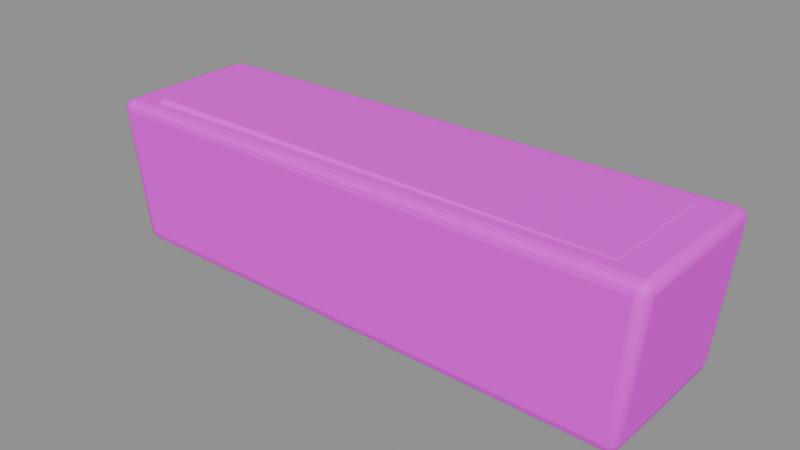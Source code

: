 # Source: planter_trough.blend  (saved by Blender 4.5.87; exported with 4.5.12 LTS)
import bpy
from mathutils import Matrix  # noqa: F401  (used for matrix-valued properties, if any)

bpy.ops.wm.read_factory_settings(use_empty=True)
scene = bpy.context.scene
scene.name = 'BLDA_V003_PACKAGE_planter_trough'

# ---- collections
col_sea_scene_b1109a_planter_trough = bpy.data.collections.new('SEA-SCENE-B1109A-PLANTER-TROUGH'); scene.collection.children.link(col_sea_scene_b1109a_planter_trough)

# ---- images (referenced by path relative to the original .blend; pixels are not part of the script)
import os
ASSET_DIR = os.environ.get("B2B_ASSET_DIR", "")  # directory of the original .blend (textures are referenced by path, not embedded)
HERE = os.path.dirname(os.path.abspath(__file__))  # packed textures are extracted next to this script under _unpacked/

def load_image(name, relpath, width, height, colorspace="sRGB"):
    """Load a texture the original file referenced (path relative to the .blend, or extracted next to this script)."""
    p = next((c for c in (os.path.join(HERE, relpath), os.path.join(ASSET_DIR, relpath)) if relpath and os.path.exists(c)), "")
    if p:
        img = bpy.data.images.load(p, check_existing=True)
        img.name = name
    else:  # same state as the original file: an image datablock whose file is absent (Cycles renders it pink)
        img = bpy.data.images.new(name, width, height)
        img.source = "FILE"
        img.filepath = "//" + (relpath or name)
    img.colorspace_settings.name = colorspace
    return img
img_sea_cabin_timber_8x8_512_png = load_image('sea_cabin_timber_8x8_512.png', 'sea_cabin_timber_8x8_512.png', 1024, 1024, 'sRGB')

# ---- materials (node trees are filled in below, after node groups)
mat_sea_matte = bpy.data.materials.new('SEA_Matte')

# ---- material node trees
mat_sea_matte.use_nodes = True; mat_sea_matte.node_tree.nodes.clear()
_N = mat_sea_matte.node_tree.nodes; _L = mat_sea_matte.node_tree.links
n0 = _N.new('ShaderNodeBsdfPrincipled'); n0.name = '原理化 BSDF'; n0.location = (-200, 100)
n0.inputs[2].default_value = 0.72
n1 = _N.new('ShaderNodeOutputMaterial'); n1.name = '材质输出'; n1.location = (200, 100)
n2 = _N.new('ShaderNodeUVMap'); n2.name = 'UV 贴图'; n2.location = (0, 0)
n2.uv_map = 'PaletteUV'
n3 = _N.new('ShaderNodeTexImage'); n3.name = '图像纹理'; n3.location = (0, 0)
n3.image = img_sea_cabin_timber_8x8_512_png
n3.interpolation = 'Closest'
n3.extension = 'EXTEND'
_L.new(n0.outputs[0], n1.inputs[0])
_L.new(n2.outputs[0], n3.inputs[0])
_L.new(n3.outputs[0], n0.inputs[0])
n1.is_active_output = True

# ---- meshes
me_blda = bpy.data.meshes.new('BLDA_长盆')
me_blda.from_pydata([(-1.104, -0.2616, 0.05659), (-1.06, -0.2607, 0.01643), (-1.064, -0.302, 0.05654), (-1.097, -0.261, 0.03661), (-1.099, -0.2816, 0.05662), (-1.092, -0.2802, 0.03748), (-1.061, -0.2809, 0.02183), (-1.081, -0.2607, 0.02187), (-1.08, -0.28, 0.0271), (-1.084, -0.2964, 0.0566), (-1.062, -0.296, 0.03655), (-1.081, -0.2907, 0.03747), (1.104, -0.2765, 0.04174), (1.064, -0.3185, 0.04225), (1.06, -0.2749, 0.0), (1.099, -0.2976, 0.04185), (1.097, -0.2758, 0.02074), (1.092, -0.296, 0.02174), (1.062, -0.3122, 0.02119), (1.084, -0.313, 0.04204), (1.081, -0.3069, 0.02187), (1.081, -0.2752, 0.005417), (1.061, -0.2962, 0.005687), (1.08, -0.2956, 0.01095), (1.064, 0.3185, 0.04225), (1.104, 0.2765, 0.04174), (1.06, 0.2749, 0.0), (1.084, 0.313, 0.04204), (1.062, 0.3122, 0.02119), (1.081, 0.3069, 0.02187), (1.097, 0.2758, 0.02074), (1.099, 0.2976, 0.04185), (1.092, 0.296, 0.02174), (1.061, 0.2962, 0.005687), (1.081, 0.2752, 0.005417), (1.08, 0.2956, 0.01095), (-1.104, 0.2616, 0.05659), (-1.064, 0.302, 0.05654), (-1.06, 0.2607, 0.01643), (-1.099, 0.2816, 0.05662), (-1.097, 0.261, 0.03661), (-1.092, 0.2802, 0.03748), (-1.062, 0.296, 0.03655), (-1.084, 0.2964, 0.0566), (-1.081, 0.2907, 0.03747), (-1.081, 0.2607, 0.02187), (-1.061, 0.2809, 0.02183), (-1.08, 0.28, 0.0271), (-1.162, -0.2768, 0.5775), (-1.121, -0.3171, 0.5775), (-1.126, -0.2783, 0.6175), (-1.156, -0.2968, 0.5774), (-1.159, -0.2774, 0.5974), (-1.153, -0.2966, 0.5965), (-1.124, -0.3124, 0.5974), (-1.141, -0.3116, 0.5774), (-1.143, -0.307, 0.5965), (-1.145, -0.278, 0.6121), (-1.125, -0.2981, 0.6121), (-1.144, -0.2969, 0.6068), (1.162, -0.2934, 0.5931), (1.126, -0.2944, 0.6349), (1.121, -0.3355, 0.5926), (1.159, -0.294, 0.6141), (1.156, -0.3145, 0.593), (1.153, -0.3142, 0.6131), (1.125, -0.3154, 0.6292), (1.145, -0.2944, 0.6295), (1.144, -0.3145, 0.6239), (1.141, -0.33, 0.5928), (1.124, -0.3305, 0.6137), (1.143, -0.3251, 0.613), (1.121, 0.3355, 0.5926), (1.126, 0.2944, 0.6349), (1.162, 0.2934, 0.5931), (1.124, 0.3305, 0.6137), (1.141, 0.33, 0.5928), (1.143, 0.3251, 0.613), (1.145, 0.2944, 0.6295), (1.125, 0.3154, 0.6292), (1.144, 0.3145, 0.6239), (1.156, 0.3145, 0.593), (1.159, 0.294, 0.6141), (1.153, 0.3142, 0.6131), (-1.162, 0.2768, 0.5775), (-1.126, 0.2783, 0.6175), (-1.121, 0.3171, 0.5775), (-1.159, 0.2774, 0.5974), (-1.156, 0.2968, 0.5774), (-1.153, 0.2966, 0.5965), (-1.125, 0.2981, 0.6121), (-1.145, 0.278, 0.6121), (-1.144, 0.2969, 0.6068), (-1.141, 0.3116, 0.5774), (-1.124, 0.3124, 0.5974), (-1.143, 0.307, 0.5965)], [], [(0, 3, 5, 4), (3, 7, 8, 5), (1, 6, 8, 7), (6, 10, 11, 8), (2, 9, 11, 10), (9, 4, 5, 11), (5, 8, 11), (12, 15, 17, 16), (15, 19, 20, 17), (13, 18, 20, 19), (18, 22, 23, 20), (14, 21, 23, 22), (21, 16, 17, 23), (17, 20, 23), (24, 27, 29, 28), (27, 31, 32, 29), (25, 30, 32, 31), (30, 34, 35, 32), (26, 33, 35, 34), (33, 28, 29, 35), (29, 32, 35), (36, 39, 41, 40), (39, 43, 44, 41), (37, 42, 44, 43), (42, 46, 47, 44), (38, 45, 47, 46), (45, 40, 41, 47), (41, 44, 47), (48, 51, 53, 52), (51, 55, 56, 53), (49, 54, 56, 55), (54, 58, 59, 56), (50, 57, 59, 58), (57, 52, 53, 59), (53, 56, 59), (60, 63, 65, 64), (63, 67, 68, 65), (61, 66, 68, 67), (66, 70, 71, 68), (62, 69, 71, 70), (69, 64, 65, 71), (65, 68, 71), (72, 75, 77, 76), (75, 79, 80, 77), (73, 78, 80, 79), (78, 82, 83, 80), (74, 81, 83, 82), (81, 76, 77, 83), (77, 80, 83), (84, 87, 89, 88), (87, 91, 92, 89), (85, 90, 92, 91), (90, 94, 95, 92), (86, 93, 95, 94), (93, 88, 89, 95), (89, 92, 95), (0, 36, 40, 3), (3, 40, 45, 7), (7, 45, 38, 1), (26, 38, 46, 33), (33, 46, 42, 28), (28, 42, 37, 24), (14, 26, 34, 21), (21, 34, 30, 16), (16, 30, 25, 12), (1, 14, 22, 6), (6, 22, 18, 10), (10, 18, 13, 2), (2, 49, 55, 9), (9, 55, 51, 4), (4, 51, 48, 0), (12, 60, 64, 15), (15, 64, 69, 19), (19, 69, 62, 13), (49, 62, 70, 54), (54, 70, 66, 58), (58, 66, 61, 50), (24, 72, 76, 27), (27, 76, 81, 31), (31, 81, 74, 25), (60, 74, 82, 63), (63, 82, 78, 67), (67, 78, 73, 61), (36, 84, 88, 39), (39, 88, 93, 43), (43, 93, 86, 37), (72, 86, 94, 75), (75, 94, 90, 79), (79, 90, 85, 73), (50, 85, 91, 57), (57, 91, 87, 52), (52, 87, 84, 48), (36, 0, 48, 84), (38, 26, 14, 1), (2, 13, 62, 49), (12, 25, 74, 60), (24, 37, 86, 72), (50, 61, 73, 85)])
me_blda.polygons.foreach_set('use_smooth', [1, 1, 1, 1, 1, 1, 0, 1, 1, 1, 1, 1, 1, 0, 1, 1, 1, 1, 1, 1, 0, 1, 1, 1, 1, 1, 1, 0, 1, 1, 1, 1, 1, 1, 0, 1, 1, 1, 1, 1, 1, 0, 1, 1, 1, 1, 1, 1, 0, 1, 1, 1, 1, 1, 1, 0, 1, 1, 1, 0, 0, 0, 1, 1, 1, 0, 0, 0, 1, 1, 1, 1, 1, 1, 0, 0, 0, 1, 1, 1, 1, 1, 1, 1, 1, 1, 0, 0, 0, 1, 1, 1, 0, 0, 0, 0, 0, 0])
_uv = me_blda.uv_layers.new(name='PaletteUV')
_uv.uv.foreach_set('vector', [0.4645, 0.8125, 0.4375, 0.8395, 0.4105, 0.8125, 0.4375, 0.7855, 0.4645, 0.8125, 0.4375, 0.8395, 0.4105, 0.8125, 0.4375, 0.7855, 0.4645, 0.8125, 0.4375, 0.8395, 0.4105, 0.8125, 0.4375, 0.7855, 0.4645, 0.8125, 0.4375, 0.8395, 0.4105, 0.8125, 0.4375, 0.7855, 0.4645, 0.8125, 0.4375, 0.8395, 0.4105, 0.8125, 0.4375, 0.7855, 0.4645, 0.8125, 0.4375, 0.8395, 0.4105, 0.8125, 0.4375, 0.7855, 0.4645, 0.8125, 0.424, 0.8359, 0.424, 0.7891, 0.4645, 0.8125, 0.4375, 0.8395, 0.4105, 0.8125, 0.4375, 0.7855, 0.4645, 0.8125, 0.4375, 0.8395, 0.4105, 0.8125, 0.4375, 0.7855, 0.4645, 0.8125, 0.4375, 0.8395, 0.4105, 0.8125, 0.4375, 0.7855, 0.4645, 0.8125, 0.4375, 0.8395, 0.4105, 0.8125, 0.4375, 0.7855, 0.4645, 0.8125, 0.4375, 0.8395, 0.4105, 0.8125, 0.4375, 0.7855, 0.4645, 0.8125, 0.4375, 0.8395, 0.4105, 0.8125, 0.4375, 0.7855, 0.4645, 0.8125, 0.424, 0.8359, 0.424, 0.7891, 0.4645, 0.8125, 0.4375, 0.8395, 0.4105, 0.8125, 0.4375, 0.7855, 0.4645, 0.8125, 0.4375, 0.8395, 0.4105, 0.8125, 0.4375, 0.7855, 0.4645, 0.8125, 0.4375, 0.8395, 0.4105, 0.8125, 0.4375, 0.7855, 0.4645, 0.8125, 0.4375, 0.8395, 0.4105, 0.8125, 0.4375, 0.7855, 0.4645, 0.8125, 0.4375, 0.8395, 0.4105, 0.8125, 0.4375, 0.7855, 0.4645, 0.8125, 0.4375, 0.8395, 0.4105, 0.8125, 0.4375, 0.7855, 0.4645, 0.8125, 0.424, 0.8359, 0.424, 0.7891, 0.4645, 0.8125, 0.4375, 0.8395, 0.4105, 0.8125, 0.4375, 0.7855, 0.4645, 0.8125, 0.4375, 0.8395, 0.4105, 0.8125, 0.4375, 0.7855, 0.4645, 0.8125, 0.4375, 0.8395, 0.4105, 0.8125, 0.4375, 0.7855, 0.4645, 0.8125, 0.4375, 0.8395, 0.4105, 0.8125, 0.4375, 0.7855, 0.4645, 0.8125, 0.4375, 0.8395, 0.4105, 0.8125, 0.4375, 0.7855, 0.4645, 0.8125, 0.4375, 0.8395, 0.4105, 0.8125, 0.4375, 0.7855, 0.4645, 0.8125, 0.424, 0.8359, 0.424, 0.7891, 0.4645, 0.8125, 0.4375, 0.8395, 0.4105, 0.8125, 0.4375, 0.7855, 0.4645, 0.8125, 0.4375, 0.8395, 0.4105, 0.8125, 0.4375, 0.7855, 0.4645, 0.8125, 0.4375, 0.8395, 0.4105, 0.8125, 0.4375, 0.7855, 0.4645, 0.8125, 0.4375, 0.8395, 0.4105, 0.8125, 0.4375, 0.7855, 0.4645, 0.8125, 0.4375, 0.8395, 0.4105, 0.8125, 0.4375, 0.7855, 0.4645, 0.8125, 0.4375, 0.8395, 0.4105, 0.8125, 0.4375, 0.7855, 0.4645, 0.8125, 0.424, 0.8359, 0.424, 0.7891, 0.4645, 0.8125, 0.4375, 0.8395, 0.4105, 0.8125, 0.4375, 0.7855, 0.4645, 0.8125, 0.4375, 0.8395, 0.4105, 0.8125, 0.4375, 0.7855, 0.4645, 0.8125, 0.4375, 0.8395, 0.4105, 0.8125, 0.4375, 0.7855, 0.4645, 0.8125, 0.4375, 0.8395, 0.4105, 0.8125, 0.4375, 0.7855, 0.4645, 0.8125, 0.4375, 0.8395, 0.4105, 0.8125, 0.4375, 0.7855, 0.4645, 0.8125, 0.4375, 0.8395, 0.4105, 0.8125, 0.4375, 0.7855, 0.4645, 0.8125, 0.424, 0.8359, 0.424, 0.7891, 0.4645, 0.8125, 0.4375, 0.8395, 0.4105, 0.8125, 0.4375, 0.7855, 0.4645, 0.8125, 0.4375, 0.8395, 0.4105, 0.8125, 0.4375, 0.7855, 0.4645, 0.8125, 0.4375, 0.8395, 0.4105, 0.8125, 0.4375, 0.7855, 0.4645, 0.8125, 0.4375, 0.8395, 0.4105, 0.8125, 0.4375, 0.7855, 0.4645, 0.8125, 0.4375, 0.8395, 0.4105, 0.8125, 0.4375, 0.7855, 0.4645, 0.8125, 0.4375, 0.8395, 0.4105, 0.8125, 0.4375, 0.7855, 0.4645, 0.8125, 0.424, 0.8359, 0.424, 0.7891, 0.4645, 0.8125, 0.4375, 0.8395, 0.4105, 0.8125, 0.4375, 0.7855, 0.4645, 0.8125, 0.4375, 0.8395, 0.4105, 0.8125, 0.4375, 0.7855, 0.4645, 0.8125, 0.4375, 0.8395, 0.4105, 0.8125, 0.4375, 0.7855, 0.4645, 0.8125, 0.4375, 0.8395, 0.4105, 0.8125, 0.4375, 0.7855, 0.4645, 0.8125, 0.4375, 0.8395, 0.4105, 0.8125, 0.4375, 0.7855, 0.4645, 0.8125, 0.4375, 0.8395, 0.4105, 0.8125, 0.4375, 0.7855, 0.4645, 0.8125, 0.424, 0.8359, 0.424, 0.7891, 0.4645, 0.8125, 0.4375, 0.8395, 0.4105, 0.8125, 0.4375, 0.7855, 0.4645, 0.8125, 0.4375, 0.8395, 0.4105, 0.8125, 0.4375, 0.7855, 0.4645, 0.8125, 0.4375, 0.8395, 0.4105, 0.8125, 0.4375, 0.7855, 0.4645, 0.8125, 0.4375, 0.8395, 0.4105, 0.8125, 0.4375, 0.7855, 0.4645, 0.8125, 0.4375, 0.8395, 0.4105, 0.8125, 0.4375, 0.7855, 0.4645, 0.8125, 0.4375, 0.8395, 0.4105, 0.8125, 0.4375, 0.7855, 0.4645, 0.8125, 0.4375, 0.8395, 0.4105, 0.8125, 0.4375, 0.7855, 0.4645, 0.8125, 0.4375, 0.8395, 0.4105, 0.8125, 0.4375, 0.7855, 0.4645, 0.8125, 0.4375, 0.8395, 0.4105, 0.8125, 0.4375, 0.7855, 0.4645, 0.8125, 0.4375, 0.8395, 0.4105, 0.8125, 0.4375, 0.7855, 0.4645, 0.8125, 0.4375, 0.8395, 0.4105, 0.8125, 0.4375, 0.7855, 0.4645, 0.8125, 0.4375, 0.8395, 0.4105, 0.8125, 0.4375, 0.7855, 0.4645, 0.8125, 0.4375, 0.8395, 0.4105, 0.8125, 0.4375, 0.7855, 0.4645, 0.8125, 0.4375, 0.8395, 0.4105, 0.8125, 0.4375, 0.7855, 0.4645, 0.8125, 0.4375, 0.8395, 0.4105, 0.8125, 0.4375, 0.7855, 0.4645, 0.8125, 0.4375, 0.8395, 0.4105, 0.8125, 0.4375, 0.7855, 0.4645, 0.8125, 0.4375, 0.8395, 0.4105, 0.8125, 0.4375, 0.7855, 0.4645, 0.8125, 0.4375, 0.8395, 0.4105, 0.8125, 0.4375, 0.7855, 0.4645, 0.8125, 0.4375, 0.8395, 0.4105, 0.8125, 0.4375, 0.7855, 0.4645, 0.8125, 0.4375, 0.8395, 0.4105, 0.8125, 0.4375, 0.7855, 0.4645, 0.8125, 0.4375, 0.8395, 0.4105, 0.8125, 0.4375, 0.7855, 0.4645, 0.8125, 0.4375, 0.8395, 0.4105, 0.8125, 0.4375, 0.7855, 0.4645, 0.8125, 0.4375, 0.8395, 0.4105, 0.8125, 0.4375, 0.7855, 0.4645, 0.8125, 0.4375, 0.8395, 0.4105, 0.8125, 0.4375, 0.7855, 0.4645, 0.8125, 0.4375, 0.8395, 0.4105, 0.8125, 0.4375, 0.7855, 0.4645, 0.8125, 0.4375, 0.8395, 0.4105, 0.8125, 0.4375, 0.7855, 0.4645, 0.8125, 0.4375, 0.8395, 0.4105, 0.8125, 0.4375, 0.7855, 0.4645, 0.8125, 0.4375, 0.8395, 0.4105, 0.8125, 0.4375, 0.7855, 0.4645, 0.8125, 0.4375, 0.8395, 0.4105, 0.8125, 0.4375, 0.7855, 0.4645, 0.8125, 0.4375, 0.8395, 0.4105, 0.8125, 0.4375, 0.7855, 0.4645, 0.8125, 0.4375, 0.8395, 0.4105, 0.8125, 0.4375, 0.7855, 0.4645, 0.8125, 0.4375, 0.8395, 0.4105, 0.8125, 0.4375, 0.7855, 0.4645, 0.8125, 0.4375, 0.8395, 0.4105, 0.8125, 0.4375, 0.7855, 0.4645, 0.8125, 0.4375, 0.8395, 0.4105, 0.8125, 0.4375, 0.7855, 0.4645, 0.8125, 0.4375, 0.8395, 0.4105, 0.8125, 0.4375, 0.7855, 0.4645, 0.8125, 0.4375, 0.8395, 0.4105, 0.8125, 0.4375, 0.7855, 0.4645, 0.8125, 0.4375, 0.8395, 0.4105, 0.8125, 0.4375, 0.7855, 0.4645, 0.8125, 0.4375, 0.8395, 0.4105, 0.8125, 0.4375, 0.7855, 0.4645, 0.8125, 0.4375, 0.8395, 0.4105, 0.8125, 0.4375, 0.7855, 0.4645, 0.8125, 0.4375, 0.8395, 0.4105, 0.8125, 0.4375, 0.7855, 0.4645, 0.8125, 0.4375, 0.8395, 0.4105, 0.8125, 0.4375, 0.7855, 0.4645, 0.8125, 0.4375, 0.8395, 0.4105, 0.8125, 0.4375, 0.7855])
me_blda.materials.append(mat_sea_matte)
me_blda.update()
me_blda_1 = bpy.data.meshes.new('BLDA_长盆土')
me_blda_1.from_pydata([(-1.02, -0.23, 0.6152), (-1.01, -0.2301, 0.6052), (-1.01, -0.2401, 0.6152), (-1.019, -0.23, 0.6102), (-1.019, -0.235, 0.6152), (-1.017, -0.2348, 0.6104), (-1.01, -0.2351, 0.6065), (-1.015, -0.23, 0.6065), (-1.015, -0.2348, 0.6078), (-1.015, -0.2387, 0.6152), (-1.01, -0.2387, 0.6102), (-1.015, -0.2374, 0.6104), (1.02, -0.2438, 0.6149), (1.01, -0.2543, 0.6149), (1.01, -0.2437, 0.6043), (1.019, -0.2491, 0.6149), (1.019, -0.2438, 0.6096), (1.017, -0.2489, 0.6098), (1.01, -0.2529, 0.6096), (1.015, -0.2529, 0.6149), (1.015, -0.2516, 0.6098), (1.015, -0.2438, 0.6057), (1.01, -0.249, 0.6057), (1.015, -0.2488, 0.6071), (1.01, 0.2543, 0.6149), (1.02, 0.2438, 0.6149), (1.01, 0.2437, 0.6043), (1.015, 0.2529, 0.6149), (1.01, 0.2529, 0.6096), (1.015, 0.2516, 0.6098), (1.019, 0.2438, 0.6096), (1.019, 0.2491, 0.6149), (1.017, 0.2489, 0.6098), (1.01, 0.249, 0.6057), (1.015, 0.2438, 0.6057), (1.015, 0.2488, 0.6071), (-1.02, 0.23, 0.6152), (-1.01, 0.2401, 0.6152), (-1.01, 0.2301, 0.6052), (-1.019, 0.235, 0.6152), (-1.019, 0.23, 0.6102), (-1.017, 0.2348, 0.6104), (-1.01, 0.2387, 0.6102), (-1.015, 0.2387, 0.6152), (-1.015, 0.2374, 0.6104), (-1.015, 0.23, 0.6065), (-1.01, 0.2351, 0.6065), (-1.015, 0.2348, 0.6078), (-1.02, -0.23, 0.6252), (-1.01, -0.2401, 0.6252), (-1.01, -0.2301, 0.6352), (-1.019, -0.235, 0.6252), (-1.019, -0.23, 0.6302), (-1.017, -0.2348, 0.63), (-1.01, -0.2387, 0.6302), (-1.015, -0.2387, 0.6252), (-1.015, -0.2374, 0.63), (-1.015, -0.23, 0.6339), (-1.01, -0.2351, 0.6339), (-1.015, -0.2348, 0.6326), (1.02, -0.2438, 0.6255), (1.01, -0.2437, 0.6361), (1.01, -0.2543, 0.6255), (1.019, -0.2438, 0.6308), (1.019, -0.2491, 0.6255), (1.017, -0.2489, 0.6306), (1.01, -0.249, 0.6347), (1.015, -0.2438, 0.6347), (1.015, -0.2488, 0.6333), (1.015, -0.2529, 0.6255), (1.01, -0.2529, 0.6308), (1.015, -0.2516, 0.6306), (1.01, 0.2543, 0.6255), (1.01, 0.2437, 0.6361), (1.02, 0.2438, 0.6255), (1.01, 0.2529, 0.6308), (1.015, 0.2529, 0.6255), (1.015, 0.2516, 0.6306), (1.015, 0.2438, 0.6347), (1.01, 0.249, 0.6347), (1.015, 0.2488, 0.6333), (1.019, 0.2491, 0.6255), (1.019, 0.2438, 0.6308), (1.017, 0.2489, 0.6306), (-1.02, 0.23, 0.6252), (-1.01, 0.2301, 0.6352), (-1.01, 0.2401, 0.6252), (-1.019, 0.23, 0.6302), (-1.019, 0.235, 0.6252), (-1.017, 0.2348, 0.63), (-1.01, 0.2351, 0.6339), (-1.015, 0.23, 0.6339), (-1.015, 0.2348, 0.6326), (-1.015, 0.2387, 0.6252), (-1.01, 0.2387, 0.6302), (-1.015, 0.2374, 0.63)], [], [(0, 3, 5, 4), (3, 7, 8, 5), (1, 6, 8, 7), (6, 10, 11, 8), (2, 9, 11, 10), (9, 4, 5, 11), (5, 8, 11), (12, 15, 17, 16), (15, 19, 20, 17), (13, 18, 20, 19), (18, 22, 23, 20), (14, 21, 23, 22), (21, 16, 17, 23), (17, 20, 23), (24, 27, 29, 28), (27, 31, 32, 29), (25, 30, 32, 31), (30, 34, 35, 32), (26, 33, 35, 34), (33, 28, 29, 35), (29, 32, 35), (36, 39, 41, 40), (39, 43, 44, 41), (37, 42, 44, 43), (42, 46, 47, 44), (38, 45, 47, 46), (45, 40, 41, 47), (41, 44, 47), (48, 51, 53, 52), (51, 55, 56, 53), (49, 54, 56, 55), (54, 58, 59, 56), (50, 57, 59, 58), (57, 52, 53, 59), (53, 56, 59), (60, 63, 65, 64), (63, 67, 68, 65), (61, 66, 68, 67), (66, 70, 71, 68), (62, 69, 71, 70), (69, 64, 65, 71), (65, 68, 71), (72, 75, 77, 76), (75, 79, 80, 77), (73, 78, 80, 79), (78, 82, 83, 80), (74, 81, 83, 82), (81, 76, 77, 83), (77, 80, 83), (84, 87, 89, 88), (87, 91, 92, 89), (85, 90, 92, 91), (90, 94, 95, 92), (86, 93, 95, 94), (93, 88, 89, 95), (89, 92, 95), (0, 36, 40, 3), (3, 40, 45, 7), (7, 45, 38, 1), (26, 38, 46, 33), (33, 46, 42, 28), (28, 42, 37, 24), (14, 26, 34, 21), (21, 34, 30, 16), (16, 30, 25, 12), (1, 14, 22, 6), (6, 22, 18, 10), (10, 18, 13, 2), (2, 49, 55, 9), (9, 55, 51, 4), (4, 51, 48, 0), (12, 60, 64, 15), (15, 64, 69, 19), (19, 69, 62, 13), (49, 62, 70, 54), (54, 70, 66, 58), (58, 66, 61, 50), (24, 72, 76, 27), (27, 76, 81, 31), (31, 81, 74, 25), (60, 74, 82, 63), (63, 82, 78, 67), (67, 78, 73, 61), (36, 84, 88, 39), (39, 88, 93, 43), (43, 93, 86, 37), (72, 86, 94, 75), (75, 94, 90, 79), (79, 90, 85, 73), (50, 85, 91, 57), (57, 91, 87, 52), (52, 87, 84, 48), (36, 0, 48, 84), (38, 26, 14, 1), (2, 13, 62, 49), (12, 25, 74, 60), (24, 37, 86, 72), (50, 61, 73, 85)])
me_blda_1.polygons.foreach_set('use_smooth', [1, 1, 1, 1, 1, 1, 0, 1, 1, 1, 1, 1, 1, 0, 1, 1, 1, 1, 1, 1, 0, 1, 1, 1, 1, 1, 1, 0, 1, 1, 1, 1, 1, 1, 0, 1, 1, 1, 1, 1, 1, 0, 1, 1, 1, 1, 1, 1, 0, 1, 1, 1, 1, 1, 1, 0, 0, 0, 0, 0, 0, 0, 0, 0, 0, 0, 0, 0, 1, 1, 1, 1, 1, 1, 0, 0, 0, 1, 1, 1, 0, 0, 0, 1, 1, 1, 0, 0, 0, 0, 0, 0, 0, 0, 0, 0, 0, 0])
_uv = me_blda_1.uv_layers.new(name='PaletteUV')
_uv.uv.foreach_set('vector', [0.8395, 0.8125, 0.8125, 0.8395, 0.7855, 0.8125, 0.8125, 0.7855, 0.8395, 0.8125, 0.8125, 0.8395, 0.7855, 0.8125, 0.8125, 0.7855, 0.8395, 0.8125, 0.8125, 0.8395, 0.7855, 0.8125, 0.8125, 0.7855, 0.8395, 0.8125, 0.8125, 0.8395, 0.7855, 0.8125, 0.8125, 0.7855, 0.8395, 0.8125, 0.8125, 0.8395, 0.7855, 0.8125, 0.8125, 0.7855, 0.8395, 0.8125, 0.8125, 0.8395, 0.7855, 0.8125, 0.8125, 0.7855, 0.8395, 0.8125, 0.799, 0.8359, 0.799, 0.7891, 0.8395, 0.8125, 0.8125, 0.8395, 0.7855, 0.8125, 0.8125, 0.7855, 0.8395, 0.8125, 0.8125, 0.8395, 0.7855, 0.8125, 0.8125, 0.7855, 0.8395, 0.8125, 0.8125, 0.8395, 0.7855, 0.8125, 0.8125, 0.7855, 0.8395, 0.8125, 0.8125, 0.8395, 0.7855, 0.8125, 0.8125, 0.7855, 0.8395, 0.8125, 0.8125, 0.8395, 0.7855, 0.8125, 0.8125, 0.7855, 0.8395, 0.8125, 0.8125, 0.8395, 0.7855, 0.8125, 0.8125, 0.7855, 0.8395, 0.8125, 0.799, 0.8359, 0.799, 0.7891, 0.8395, 0.8125, 0.8125, 0.8395, 0.7855, 0.8125, 0.8125, 0.7855, 0.8395, 0.8125, 0.8125, 0.8395, 0.7855, 0.8125, 0.8125, 0.7855, 0.8395, 0.8125, 0.8125, 0.8395, 0.7855, 0.8125, 0.8125, 0.7855, 0.8395, 0.8125, 0.8125, 0.8395, 0.7855, 0.8125, 0.8125, 0.7855, 0.8395, 0.8125, 0.8125, 0.8395, 0.7855, 0.8125, 0.8125, 0.7855, 0.8395, 0.8125, 0.8125, 0.8395, 0.7855, 0.8125, 0.8125, 0.7855, 0.8395, 0.8125, 0.799, 0.8359, 0.799, 0.7891, 0.8395, 0.8125, 0.8125, 0.8395, 0.7855, 0.8125, 0.8125, 0.7855, 0.8395, 0.8125, 0.8125, 0.8395, 0.7855, 0.8125, 0.8125, 0.7855, 0.8395, 0.8125, 0.8125, 0.8395, 0.7855, 0.8125, 0.8125, 0.7855, 0.8395, 0.8125, 0.8125, 0.8395, 0.7855, 0.8125, 0.8125, 0.7855, 0.8395, 0.8125, 0.8125, 0.8395, 0.7855, 0.8125, 0.8125, 0.7855, 0.8395, 0.8125, 0.8125, 0.8395, 0.7855, 0.8125, 0.8125, 0.7855, 0.8395, 0.8125, 0.799, 0.8359, 0.799, 0.7891, 0.8395, 0.8125, 0.8125, 0.8395, 0.7855, 0.8125, 0.8125, 0.7855, 0.8395, 0.8125, 0.8125, 0.8395, 0.7855, 0.8125, 0.8125, 0.7855, 0.8395, 0.8125, 0.8125, 0.8395, 0.7855, 0.8125, 0.8125, 0.7855, 0.8395, 0.8125, 0.8125, 0.8395, 0.7855, 0.8125, 0.8125, 0.7855, 0.8395, 0.8125, 0.8125, 0.8395, 0.7855, 0.8125, 0.8125, 0.7855, 0.8395, 0.8125, 0.8125, 0.8395, 0.7855, 0.8125, 0.8125, 0.7855, 0.8395, 0.8125, 0.799, 0.8359, 0.799, 0.7891, 0.8395, 0.8125, 0.8125, 0.8395, 0.7855, 0.8125, 0.8125, 0.7855, 0.8395, 0.8125, 0.8125, 0.8395, 0.7855, 0.8125, 0.8125, 0.7855, 0.8395, 0.8125, 0.8125, 0.8395, 0.7855, 0.8125, 0.8125, 0.7855, 0.8395, 0.8125, 0.8125, 0.8395, 0.7855, 0.8125, 0.8125, 0.7855, 0.8395, 0.8125, 0.8125, 0.8395, 0.7855, 0.8125, 0.8125, 0.7855, 0.8395, 0.8125, 0.8125, 0.8395, 0.7855, 0.8125, 0.8125, 0.7855, 0.8395, 0.8125, 0.799, 0.8359, 0.799, 0.7891, 0.8395, 0.8125, 0.8125, 0.8395, 0.7855, 0.8125, 0.8125, 0.7855, 0.8395, 0.8125, 0.8125, 0.8395, 0.7855, 0.8125, 0.8125, 0.7855, 0.8395, 0.8125, 0.8125, 0.8395, 0.7855, 0.8125, 0.8125, 0.7855, 0.8395, 0.8125, 0.8125, 0.8395, 0.7855, 0.8125, 0.8125, 0.7855, 0.8395, 0.8125, 0.8125, 0.8395, 0.7855, 0.8125, 0.8125, 0.7855, 0.8395, 0.8125, 0.8125, 0.8395, 0.7855, 0.8125, 0.8125, 0.7855, 0.8395, 0.8125, 0.799, 0.8359, 0.799, 0.7891, 0.8395, 0.8125, 0.8125, 0.8395, 0.7855, 0.8125, 0.8125, 0.7855, 0.8395, 0.8125, 0.8125, 0.8395, 0.7855, 0.8125, 0.8125, 0.7855, 0.8395, 0.8125, 0.8125, 0.8395, 0.7855, 0.8125, 0.8125, 0.7855, 0.8395, 0.8125, 0.8125, 0.8395, 0.7855, 0.8125, 0.8125, 0.7855, 0.8395, 0.8125, 0.8125, 0.8395, 0.7855, 0.8125, 0.8125, 0.7855, 0.8395, 0.8125, 0.8125, 0.8395, 0.7855, 0.8125, 0.8125, 0.7855, 0.8395, 0.8125, 0.799, 0.8359, 0.799, 0.7891, 0.8395, 0.8125, 0.8125, 0.8395, 0.7855, 0.8125, 0.8125, 0.7855, 0.8395, 0.8125, 0.8125, 0.8395, 0.7855, 0.8125, 0.8125, 0.7855, 0.8395, 0.8125, 0.8125, 0.8395, 0.7855, 0.8125, 0.8125, 0.7855, 0.8395, 0.8125, 0.8125, 0.8395, 0.7855, 0.8125, 0.8125, 0.7855, 0.8395, 0.8125, 0.8125, 0.8395, 0.7855, 0.8125, 0.8125, 0.7855, 0.8395, 0.8125, 0.8125, 0.8395, 0.7855, 0.8125, 0.8125, 0.7855, 0.8395, 0.8125, 0.8125, 0.8395, 0.7855, 0.8125, 0.8125, 0.7855, 0.8395, 0.8125, 0.8125, 0.8395, 0.7855, 0.8125, 0.8125, 0.7855, 0.8395, 0.8125, 0.8125, 0.8395, 0.7855, 0.8125, 0.8125, 0.7855, 0.8395, 0.8125, 0.8125, 0.8395, 0.7855, 0.8125, 0.8125, 0.7855, 0.8395, 0.8125, 0.8125, 0.8395, 0.7855, 0.8125, 0.8125, 0.7855, 0.8395, 0.8125, 0.8125, 0.8395, 0.7855, 0.8125, 0.8125, 0.7855, 0.8395, 0.8125, 0.8125, 0.8395, 0.7855, 0.8125, 0.8125, 0.7855, 0.8395, 0.8125, 0.8125, 0.8395, 0.7855, 0.8125, 0.8125, 0.7855, 0.8395, 0.8125, 0.8125, 0.8395, 0.7855, 0.8125, 0.8125, 0.7855, 0.8395, 0.8125, 0.8125, 0.8395, 0.7855, 0.8125, 0.8125, 0.7855, 0.8395, 0.8125, 0.8125, 0.8395, 0.7855, 0.8125, 0.8125, 0.7855, 0.8395, 0.8125, 0.8125, 0.8395, 0.7855, 0.8125, 0.8125, 0.7855, 0.8395, 0.8125, 0.8125, 0.8395, 0.7855, 0.8125, 0.8125, 0.7855, 0.8395, 0.8125, 0.8125, 0.8395, 0.7855, 0.8125, 0.8125, 0.7855, 0.8395, 0.8125, 0.8125, 0.8395, 0.7855, 0.8125, 0.8125, 0.7855, 0.8395, 0.8125, 0.8125, 0.8395, 0.7855, 0.8125, 0.8125, 0.7855, 0.8395, 0.8125, 0.8125, 0.8395, 0.7855, 0.8125, 0.8125, 0.7855, 0.8395, 0.8125, 0.8125, 0.8395, 0.7855, 0.8125, 0.8125, 0.7855, 0.8395, 0.8125, 0.8125, 0.8395, 0.7855, 0.8125, 0.8125, 0.7855, 0.8395, 0.8125, 0.8125, 0.8395, 0.7855, 0.8125, 0.8125, 0.7855, 0.8395, 0.8125, 0.8125, 0.8395, 0.7855, 0.8125, 0.8125, 0.7855, 0.8395, 0.8125, 0.8125, 0.8395, 0.7855, 0.8125, 0.8125, 0.7855, 0.8395, 0.8125, 0.8125, 0.8395, 0.7855, 0.8125, 0.8125, 0.7855, 0.8395, 0.8125, 0.8125, 0.8395, 0.7855, 0.8125, 0.8125, 0.7855, 0.8395, 0.8125, 0.8125, 0.8395, 0.7855, 0.8125, 0.8125, 0.7855, 0.8395, 0.8125, 0.8125, 0.8395, 0.7855, 0.8125, 0.8125, 0.7855, 0.8395, 0.8125, 0.8125, 0.8395, 0.7855, 0.8125, 0.8125, 0.7855, 0.8395, 0.8125, 0.8125, 0.8395, 0.7855, 0.8125, 0.8125, 0.7855, 0.8395, 0.8125, 0.8125, 0.8395, 0.7855, 0.8125, 0.8125, 0.7855, 0.8395, 0.8125, 0.8125, 0.8395, 0.7855, 0.8125, 0.8125, 0.7855, 0.8395, 0.8125, 0.8125, 0.8395, 0.7855, 0.8125, 0.8125, 0.7855, 0.8395, 0.8125, 0.8125, 0.8395, 0.7855, 0.8125, 0.8125, 0.7855, 0.8395, 0.8125, 0.8125, 0.8395, 0.7855, 0.8125, 0.8125, 0.7855, 0.8395, 0.8125, 0.8125, 0.8395, 0.7855, 0.8125, 0.8125, 0.7855, 0.8395, 0.8125, 0.8125, 0.8395, 0.7855, 0.8125, 0.8125, 0.7855, 0.8395, 0.8125, 0.8125, 0.8395, 0.7855, 0.8125, 0.8125, 0.7855])
me_blda_1.materials.append(mat_sea_matte)
me_blda_1.update()

# ---- objects
ob_blda = bpy.data.objects.new('BLDA_长盆', me_blda)
ob_blda_1 = bpy.data.objects.new('BLDA_长盆土', me_blda_1)

# ---- transforms, parenting, visibility, modifiers, constraints
ob_blda.location = (0.0, 0.0, 0.0)
ob_blda_1.location = (0.0, 0.0, 0.0)

# ---- collection membership
col_sea_scene_b1109a_planter_trough.objects.link(ob_blda)
col_sea_scene_b1109a_planter_trough.objects.link(ob_blda_1)

# ---- scene / render settings (as saved in the file)
scene.frame_start = 1; scene.frame_end = 250; scene.frame_set(1)
scene.render.engine = 'BLENDER_EEVEE_NEXT'
bpy.context.view_layer.update()

# ---- added for rendering (the .blend has no active camera and no usable light): camera, sun + grey world if the file has none
cam_auto = bpy.data.cameras.new('AutoCamera')
cam_auto.lens = 50.0
cam_auto.sensor_width = 36.0
cam_auto.clip_end = 1000.0
ob_auto_camera = bpy.data.objects.new('AutoCamera', cam_auto)
scene.collection.objects.link(ob_auto_camera)
ob_auto_camera.location = (2.31349, -2.77619, 2.16885)
ob_auto_camera.rotation_euler = (1.09748, -7.21219e-08, 0.694738)
scene.camera = ob_auto_camera
light_auto_sun = bpy.data.lights.new('AutoSun', 'SUN')
light_auto_sun.energy = 3.0
light_auto_sun.angle = 0.0523599
ob_auto_sun = bpy.data.objects.new('AutoSun', light_auto_sun)
scene.collection.objects.link(ob_auto_sun)
ob_auto_sun.rotation_euler = (0.872665, 0.174533, 0.523599)
if scene.world is None:
    world_auto = bpy.data.worlds.new('AutoWorld')
    world_auto.color = (0.3, 0.3, 0.3)
    scene.world = world_auto
bpy.context.view_layer.update()
